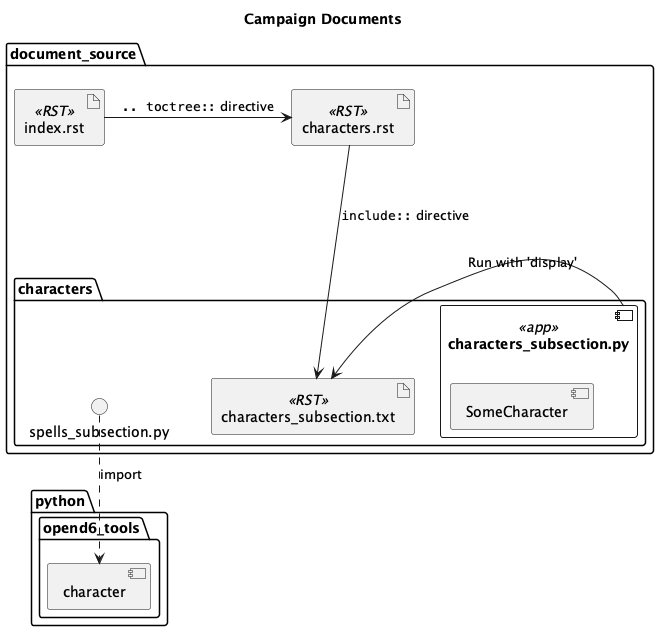

The diagram above was rendered by PlantUML. Its source (embedded in the PNG):
@startuml
'https://plantuml.com/class-diagram

title Campaign Documents

package python {
    package opend6_tools {
        component character
    }
}

package document_source {
    artifact index.rst <<RST>>
    artifact characters.rst <<RST>>
    index.rst -> characters.rst : """.. toctree::"" directive"
    package characters {
        component characters_subsection.py <<app>> {
            component SomeCharacter
        }
        artifact characters_subsection.txt <<RST>>
        spells_subsection.py ..> character : import
    }
    characters_subsection.txt <- characters_subsection.py : "Run with 'display'"
    characters.rst --> characters_subsection.txt : """include::"" directive"
}

@enduml